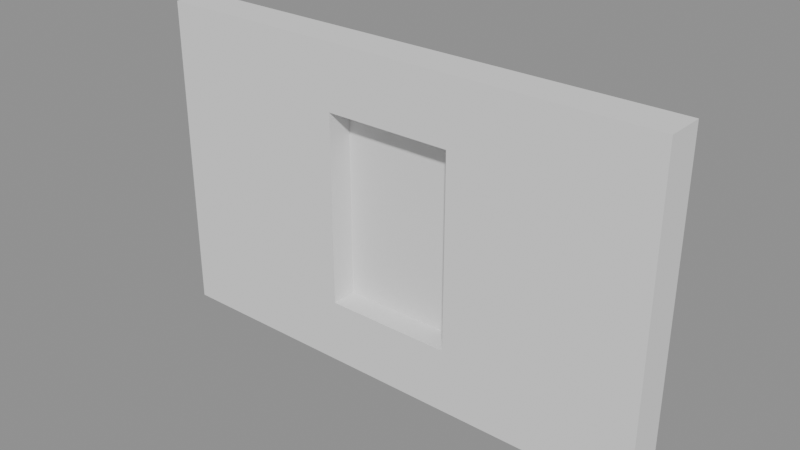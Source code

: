 # Source: p0037.blend  (saved by Blender 4.5.90; exported with 4.5.12 LTS)
import bpy
from mathutils import Matrix  # noqa: F401  (used for matrix-valued properties, if any)

bpy.ops.wm.read_factory_settings(use_empty=True)
scene = bpy.context.scene
scene.name = 'Scene'

# ---- collections
col_asset_p0037 = bpy.data.collections.new('Asset_p0037'); scene.collection.children.link(col_asset_p0037)

# ---- meshes
me_cube = bpy.data.meshes.new('Cube')
me_cube.from_pydata([(-2.0, -0.15, -1.25), (-2.0, -0.15, 1.25), (-2.0, 0.15, -1.25), (-0.5, 0.05, -0.75), (-2.0, 0.15, 1.25), (-0.5, 0.05, 0.75), (2.0, -0.15, -1.25), (2.0, -0.15, 1.25), (2.0, 0.15, -1.25), (0.5, 0.05, -0.75), (2.0, 0.15, 1.25), (0.5, 0.05, 0.75), (-0.5, -0.15, 0.75), (0.5, -0.15, 0.75), (-0.5, -0.15, -0.75), (0.5, -0.15, -0.75)], [], [(0, 1, 4, 2), (2, 4, 10, 8), (8, 10, 7, 6), (15, 6, 7, 1, 0, 14, 12, 13), (14, 0, 6, 15), (2, 8, 6, 0), (10, 4, 1, 7), (3, 5, 12, 14), (3, 9, 11, 5), (11, 9, 15, 13), (15, 9, 3, 14), (12, 5, 11, 13)])
_uv = me_cube.uv_layers.new(name='UVMap')
_uv.uv.foreach_set('vector', [0.375, 0.0, 0.625, 0.0, 0.625, 0.25, 0.375, 0.25, 0.375, 0.25, 0.625, 0.25, 0.625, 0.5, 0.375, 0.5, 0.375, 0.5, 0.625, 0.5, 0.625, 0.75, 0.375, 0.75, 0.425, 0.8437, 0.375, 0.75, 0.625, 0.75, 0.625, 1.0, 0.375, 1.0, 0.425, 0.9062, 0.575, 0.9062, 0.575, 0.8437, 0.425, 0.9062, 0.375, 1.0, 0.375, 0.75, 0.425, 0.8437, 0.125, 0.5, 0.375, 0.5, 0.375, 0.75, 0.125, 0.75, 0.625, 0.5, 0.875, 0.5, 0.875, 0.75, 0.625, 0.75, 0.375, 0.25, 0.625, 0.25, 0.625, 0.02273, 0.375, 0.02273, 0.375, 0.25, 0.375, 0.5, 0.625, 0.5, 0.625, 0.25, 0.625, 0.5, 0.375, 0.5, 0.375, 0.7273, 0.625, 0.7273, 0.375, 0.7273, 0.375, 0.5, 0.125, 0.5, 0.125, 0.7273, 0.875, 0.7273, 0.875, 0.5, 0.625, 0.5, 0.625, 0.7273])
me_cube.update()

# ---- objects
ob_muroconnicho = bpy.data.objects.new('MuroConNicho', me_cube)

# ---- transforms, parenting, visibility, modifiers, constraints
ob_muroconnicho.location = (0.0, 0.0, 1.25)

# ---- collection membership
col_asset_p0037.objects.link(ob_muroconnicho)

# ---- scene / render settings (as saved in the file)
scene.frame_start = 1; scene.frame_end = 250; scene.frame_set(1)
scene.render.engine = 'BLENDER_EEVEE_NEXT'
bpy.context.view_layer.update()

# ---- added for rendering (the .blend has no active camera and no usable light): camera, sun + grey world if the file has none
cam_auto = bpy.data.cameras.new('AutoCamera')
cam_auto.lens = 50.0
cam_auto.sensor_width = 36.0
cam_auto.clip_end = 1000.0
ob_auto_camera = bpy.data.objects.new('AutoCamera', cam_auto)
scene.collection.objects.link(ob_auto_camera)
ob_auto_camera.location = (4.37309, -5.24771, 4.74848)
ob_auto_camera.rotation_euler = (1.09748, -7.21219e-08, 0.694738)
scene.camera = ob_auto_camera
light_auto_sun = bpy.data.lights.new('AutoSun', 'SUN')
light_auto_sun.energy = 3.0
light_auto_sun.angle = 0.0523599
ob_auto_sun = bpy.data.objects.new('AutoSun', light_auto_sun)
scene.collection.objects.link(ob_auto_sun)
ob_auto_sun.rotation_euler = (0.872665, 0.174533, 0.523599)
if scene.world is None:
    world_auto = bpy.data.worlds.new('AutoWorld')
    world_auto.color = (0.3, 0.3, 0.3)
    scene.world = world_auto
bpy.context.view_layer.update()
